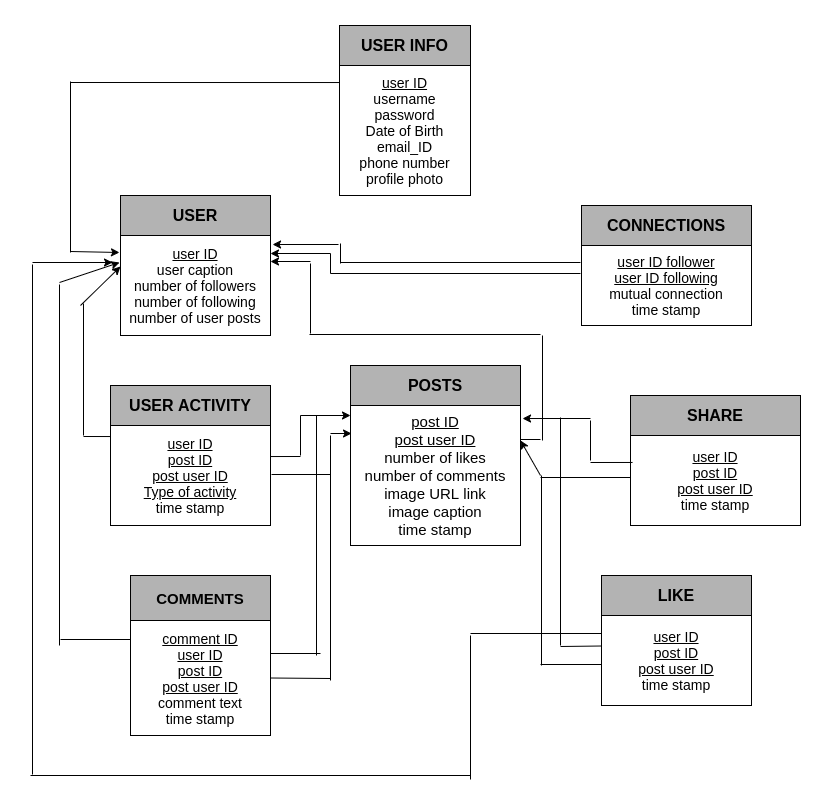

The diagram above was exported from draw.io. Its source (the exported page's mxGraphModel, read from the mxfile embedded in the PNG):
<mxGraphModel dx="803" dy="1579" grid="1" gridSize="10" guides="1" tooltips="1" connect="1" arrows="1" fold="1" page="1" pageScale="1" pageWidth="827" pageHeight="1169" math="0" shadow="0">
  <root>
    <mxCell id="0" />
    <mxCell id="1" parent="0" />
    <mxCell id="idH1O5tnkfV4zoY6konc-1" value="&lt;font style=&quot;font-size: 15px&quot;&gt;&lt;u&gt;post ID&lt;/u&gt;&lt;br&gt;&lt;u&gt;post user ID&lt;br&gt;&lt;/u&gt;number of likes&lt;br&gt;number of comments&lt;br&gt;image URL link&lt;br&gt;image caption&lt;br&gt;time stamp&lt;/font&gt;" style="rounded=0;whiteSpace=wrap;html=1;" parent="1" vertex="1">
      <mxGeometry x="360" y="30" width="170" height="140" as="geometry" />
    </mxCell>
    <mxCell id="idH1O5tnkfV4zoY6konc-2" value="&lt;font style=&quot;font-size: 14px&quot;&gt;&lt;u&gt;user ID&lt;br&gt;post ID&lt;br&gt;post user ID&lt;/u&gt;&lt;br&gt;time stamp&lt;/font&gt;" style="rounded=0;whiteSpace=wrap;html=1;" parent="1" vertex="1">
      <mxGeometry x="611" y="240" width="150" height="90" as="geometry" />
    </mxCell>
    <mxCell id="idH1O5tnkfV4zoY6konc-3" value="&lt;font style=&quot;font-size: 14px&quot;&gt;&lt;u&gt;comment ID&lt;br&gt;user ID&lt;br&gt;post ID&lt;br&gt;post user ID&lt;br&gt;&lt;/u&gt;comment text&lt;br&gt;time stamp&lt;/font&gt;" style="rounded=0;whiteSpace=wrap;html=1;" parent="1" vertex="1">
      <mxGeometry x="140" y="245" width="140" height="115" as="geometry" />
    </mxCell>
    <mxCell id="idH1O5tnkfV4zoY6konc-5" value="&lt;font style=&quot;font-size: 14px&quot;&gt;&lt;u&gt;user ID&lt;/u&gt;&lt;br&gt;user caption&lt;br&gt;number of followers&lt;br&gt;number of following&lt;br&gt;number of user posts&lt;/font&gt;" style="rounded=0;whiteSpace=wrap;html=1;" parent="1" vertex="1">
      <mxGeometry x="130" y="-140" width="150" height="100" as="geometry" />
    </mxCell>
    <mxCell id="idH1O5tnkfV4zoY6konc-6" value="&lt;font style=&quot;font-size: 14px&quot;&gt;&lt;u&gt;user ID follower&lt;br&gt;user ID following&lt;/u&gt;&lt;br&gt;mutual connection&lt;br&gt;time stamp&lt;br&gt;&lt;/font&gt;" style="rounded=0;whiteSpace=wrap;html=1;" parent="1" vertex="1">
      <mxGeometry x="591" y="-130" width="170" height="80" as="geometry" />
    </mxCell>
    <mxCell id="idH1O5tnkfV4zoY6konc-14" value="&lt;font style=&quot;font-size: 14px&quot;&gt;&lt;u&gt;user ID&lt;br&gt;post ID&lt;br&gt;post user ID&lt;/u&gt;&lt;br&gt;&lt;u&gt;Type of activity&lt;br&gt;&lt;/u&gt;time stamp&lt;/font&gt;" style="rounded=0;whiteSpace=wrap;html=1;" parent="1" vertex="1">
      <mxGeometry x="120" y="50" width="160" height="100" as="geometry" />
    </mxCell>
    <mxCell id="idH1O5tnkfV4zoY6konc-17" value="&lt;font style=&quot;font-size: 14px&quot;&gt;&lt;u&gt;user ID&lt;br&gt;&lt;/u&gt;username&lt;br&gt;password&lt;br&gt;Date of Birth&lt;br&gt;email_ID&lt;br&gt;phone number&lt;br&gt;profile photo&lt;br&gt;&lt;/font&gt;" style="rounded=0;whiteSpace=wrap;html=1;" parent="1" vertex="1">
      <mxGeometry x="349" y="-310" width="131" height="130" as="geometry" />
    </mxCell>
    <mxCell id="idH1O5tnkfV4zoY6konc-22" value="&lt;b&gt;&lt;font style=&quot;font-size: 16px&quot;&gt;USER&lt;/font&gt;&lt;/b&gt;" style="rounded=0;whiteSpace=wrap;html=1;fillColor=#B3B3B3;" parent="1" vertex="1">
      <mxGeometry x="130" y="-180" width="150" height="40" as="geometry" />
    </mxCell>
    <mxCell id="idH1O5tnkfV4zoY6konc-29" value="&lt;font style=&quot;font-size: 16px&quot;&gt;&lt;b&gt;CONNECTIONS&lt;/b&gt;&lt;/font&gt;" style="rounded=0;whiteSpace=wrap;html=1;fillColor=#B3B3B3;" parent="1" vertex="1">
      <mxGeometry x="591" y="-170" width="170" height="40" as="geometry" />
    </mxCell>
    <mxCell id="idH1O5tnkfV4zoY6konc-36" value="&lt;b&gt;&lt;font style=&quot;font-size: 16px&quot;&gt;POSTS&lt;/font&gt;&lt;/b&gt;" style="rounded=0;whiteSpace=wrap;html=1;fillColor=#B3B3B3;" parent="1" vertex="1">
      <mxGeometry x="360" y="-10" width="170" height="40" as="geometry" />
    </mxCell>
    <mxCell id="idH1O5tnkfV4zoY6konc-37" value="" style="endArrow=none;html=1;exitX=1;exitY=0.25;exitDx=0;exitDy=0;" parent="1" edge="1">
      <mxGeometry width="50" height="50" relative="1" as="geometry">
        <mxPoint x="530" y="64" as="sourcePoint" />
        <mxPoint x="550" y="64" as="targetPoint" />
      </mxGeometry>
    </mxCell>
    <mxCell id="idH1O5tnkfV4zoY6konc-38" value="" style="endArrow=none;html=1;" parent="1" edge="1">
      <mxGeometry width="50" height="50" relative="1" as="geometry">
        <mxPoint x="552" y="65" as="sourcePoint" />
        <mxPoint x="552" y="-40" as="targetPoint" />
      </mxGeometry>
    </mxCell>
    <mxCell id="idH1O5tnkfV4zoY6konc-39" value="" style="endArrow=none;html=1;" parent="1" edge="1">
      <mxGeometry width="50" height="50" relative="1" as="geometry">
        <mxPoint x="319" y="-41" as="sourcePoint" />
        <mxPoint x="550" y="-41" as="targetPoint" />
      </mxGeometry>
    </mxCell>
    <mxCell id="idH1O5tnkfV4zoY6konc-40" value="" style="endArrow=none;html=1;" parent="1" edge="1">
      <mxGeometry width="50" height="50" relative="1" as="geometry">
        <mxPoint x="320" y="-42" as="sourcePoint" />
        <mxPoint x="320" y="-112" as="targetPoint" />
      </mxGeometry>
    </mxCell>
    <mxCell id="idH1O5tnkfV4zoY6konc-42" value="&lt;b&gt;&lt;font style=&quot;font-size: 16px&quot;&gt;USER INFO&lt;/font&gt;&lt;/b&gt;" style="rounded=0;whiteSpace=wrap;html=1;fillColor=#B3B3B3;" parent="1" vertex="1">
      <mxGeometry x="349" y="-350" width="131" height="40" as="geometry" />
    </mxCell>
    <mxCell id="idH1O5tnkfV4zoY6konc-44" value="" style="endArrow=none;html=1;" parent="1" edge="1">
      <mxGeometry width="50" height="50" relative="1" as="geometry">
        <mxPoint x="93" y="60" as="sourcePoint" />
        <mxPoint x="93" y="-72" as="targetPoint" />
      </mxGeometry>
    </mxCell>
    <mxCell id="idH1O5tnkfV4zoY6konc-45" value="" style="endArrow=classic;html=1;" parent="1" edge="1">
      <mxGeometry width="50" height="50" relative="1" as="geometry">
        <mxPoint x="90" y="-70" as="sourcePoint" />
        <mxPoint x="130" y="-109" as="targetPoint" />
      </mxGeometry>
    </mxCell>
    <mxCell id="idH1O5tnkfV4zoY6konc-46" value="" style="endArrow=none;html=1;entryX=-0.019;entryY=0.138;entryDx=0;entryDy=0;entryPerimeter=0;" parent="1" edge="1">
      <mxGeometry width="50" height="50" relative="1" as="geometry">
        <mxPoint x="93" y="61" as="sourcePoint" />
        <mxPoint x="119.96000000000004" y="61.039999999999964" as="targetPoint" />
      </mxGeometry>
    </mxCell>
    <mxCell id="idH1O5tnkfV4zoY6konc-47" value="&lt;b&gt;&lt;font style=&quot;font-size: 16px&quot;&gt;USER ACTIVITY&lt;/font&gt;&lt;/b&gt;" style="rounded=0;whiteSpace=wrap;html=1;fillColor=#B3B3B3;" parent="1" vertex="1">
      <mxGeometry x="120" y="10" width="160" height="40" as="geometry" />
    </mxCell>
    <mxCell id="idH1O5tnkfV4zoY6konc-48" value="" style="endArrow=none;html=1;exitX=0.988;exitY=0.388;exitDx=0;exitDy=0;exitPerimeter=0;" parent="1" edge="1">
      <mxGeometry width="50" height="50" relative="1" as="geometry">
        <mxPoint x="280.0799999999999" y="81.03999999999996" as="sourcePoint" />
        <mxPoint x="310" y="81" as="targetPoint" />
      </mxGeometry>
    </mxCell>
    <mxCell id="idH1O5tnkfV4zoY6konc-50" value="&lt;b&gt;&lt;font style=&quot;font-size: 15px&quot;&gt;COMMENTS&lt;/font&gt;&lt;/b&gt;" style="rounded=0;whiteSpace=wrap;html=1;fillColor=#B3B3B3;" parent="1" vertex="1">
      <mxGeometry x="140" y="200" width="140" height="45" as="geometry" />
    </mxCell>
    <mxCell id="idH1O5tnkfV4zoY6konc-51" value="&lt;b&gt;&lt;font style=&quot;font-size: 16px&quot;&gt;LIKE&lt;/font&gt;&lt;/b&gt;" style="rounded=0;whiteSpace=wrap;html=1;fillColor=#B3B3B3;" parent="1" vertex="1">
      <mxGeometry x="611" y="200" width="150" height="40" as="geometry" />
    </mxCell>
    <mxCell id="idH1O5tnkfV4zoY6konc-54" value="" style="endArrow=none;html=1;" parent="1" edge="1">
      <mxGeometry width="50" height="50" relative="1" as="geometry">
        <mxPoint x="326" y="280" as="sourcePoint" />
        <mxPoint x="326" y="40" as="targetPoint" />
      </mxGeometry>
    </mxCell>
    <mxCell id="idH1O5tnkfV4zoY6konc-55" value="" style="endArrow=none;html=1;exitX=1;exitY=0.25;exitDx=0;exitDy=0;" parent="1" edge="1">
      <mxGeometry width="50" height="50" relative="1" as="geometry">
        <mxPoint x="280" y="278" as="sourcePoint" />
        <mxPoint x="330" y="278" as="targetPoint" />
      </mxGeometry>
    </mxCell>
    <mxCell id="idH1O5tnkfV4zoY6konc-56" value="" style="endArrow=classic;html=1;entryX=1.012;entryY=0.093;entryDx=0;entryDy=0;entryPerimeter=0;" parent="1" target="idH1O5tnkfV4zoY6konc-1" edge="1">
      <mxGeometry width="50" height="50" relative="1" as="geometry">
        <mxPoint x="570" y="43" as="sourcePoint" />
        <mxPoint x="430" y="90" as="targetPoint" />
      </mxGeometry>
    </mxCell>
    <mxCell id="idH1O5tnkfV4zoY6konc-57" value="" style="endArrow=none;html=1;" parent="1" edge="1">
      <mxGeometry width="50" height="50" relative="1" as="geometry">
        <mxPoint x="570" y="270" as="sourcePoint" />
        <mxPoint x="570" y="42" as="targetPoint" />
      </mxGeometry>
    </mxCell>
    <mxCell id="idH1O5tnkfV4zoY6konc-58" value="" style="endArrow=none;html=1;entryX=0;entryY=0.25;entryDx=0;entryDy=0;" parent="1" edge="1">
      <mxGeometry width="50" height="50" relative="1" as="geometry">
        <mxPoint x="570" y="271" as="sourcePoint" />
        <mxPoint x="611" y="270.5" as="targetPoint" />
      </mxGeometry>
    </mxCell>
    <mxCell id="idH1O5tnkfV4zoY6konc-59" value="" style="endArrow=none;html=1;exitX=0;exitY=0.5;exitDx=0;exitDy=0;" parent="1" edge="1">
      <mxGeometry width="50" height="50" relative="1" as="geometry">
        <mxPoint x="140" y="264" as="sourcePoint" />
        <mxPoint x="70" y="264" as="targetPoint" />
      </mxGeometry>
    </mxCell>
    <mxCell id="idH1O5tnkfV4zoY6konc-60" value="" style="endArrow=none;html=1;" parent="1" edge="1">
      <mxGeometry width="50" height="50" relative="1" as="geometry">
        <mxPoint x="69" y="270" as="sourcePoint" />
        <mxPoint x="69" y="-91" as="targetPoint" />
      </mxGeometry>
    </mxCell>
    <mxCell id="idH1O5tnkfV4zoY6konc-62" value="" style="endArrow=classic;html=1;" parent="1" edge="1">
      <mxGeometry width="50" height="50" relative="1" as="geometry">
        <mxPoint x="69" y="-93" as="sourcePoint" />
        <mxPoint x="129" y="-113" as="targetPoint" />
      </mxGeometry>
    </mxCell>
    <mxCell id="idH1O5tnkfV4zoY6konc-64" value="" style="endArrow=none;html=1;entryX=0;entryY=0.5;entryDx=0;entryDy=0;" parent="1" edge="1">
      <mxGeometry width="50" height="50" relative="1" as="geometry">
        <mxPoint x="480" y="258" as="sourcePoint" />
        <mxPoint x="611" y="258" as="targetPoint" />
      </mxGeometry>
    </mxCell>
    <mxCell id="idH1O5tnkfV4zoY6konc-65" value="" style="endArrow=none;html=1;" parent="1" edge="1">
      <mxGeometry width="50" height="50" relative="1" as="geometry">
        <mxPoint x="480" y="404" as="sourcePoint" />
        <mxPoint x="480" y="260" as="targetPoint" />
      </mxGeometry>
    </mxCell>
    <mxCell id="idH1O5tnkfV4zoY6konc-66" value="" style="endArrow=none;html=1;" parent="1" edge="1">
      <mxGeometry width="50" height="50" relative="1" as="geometry">
        <mxPoint x="40" y="400" as="sourcePoint" />
        <mxPoint x="480" y="400" as="targetPoint" />
      </mxGeometry>
    </mxCell>
    <mxCell id="idH1O5tnkfV4zoY6konc-67" value="" style="endArrow=none;html=1;" parent="1" edge="1">
      <mxGeometry width="50" height="50" relative="1" as="geometry">
        <mxPoint x="42" y="399" as="sourcePoint" />
        <mxPoint x="42" y="-111" as="targetPoint" />
      </mxGeometry>
    </mxCell>
    <mxCell id="idH1O5tnkfV4zoY6konc-68" value="" style="endArrow=classic;html=1;" parent="1" edge="1">
      <mxGeometry width="50" height="50" relative="1" as="geometry">
        <mxPoint x="42" y="-113" as="sourcePoint" />
        <mxPoint x="122" y="-113" as="targetPoint" />
      </mxGeometry>
    </mxCell>
    <mxCell id="idH1O5tnkfV4zoY6konc-69" value="" style="endArrow=none;html=1;" parent="1" edge="1">
      <mxGeometry width="50" height="50" relative="1" as="geometry">
        <mxPoint x="310" y="80" as="sourcePoint" />
        <mxPoint x="310" y="40" as="targetPoint" />
      </mxGeometry>
    </mxCell>
    <mxCell id="idH1O5tnkfV4zoY6konc-70" value="" style="endArrow=classic;html=1;" parent="1" edge="1">
      <mxGeometry width="50" height="50" relative="1" as="geometry">
        <mxPoint x="310" y="40" as="sourcePoint" />
        <mxPoint x="360" y="40" as="targetPoint" />
      </mxGeometry>
    </mxCell>
    <mxCell id="idH1O5tnkfV4zoY6konc-72" value="" style="endArrow=classic;html=1;" parent="1" edge="1">
      <mxGeometry width="50" height="50" relative="1" as="geometry">
        <mxPoint x="320" y="-114" as="sourcePoint" />
        <mxPoint x="280" y="-114" as="targetPoint" />
      </mxGeometry>
    </mxCell>
    <mxCell id="NyWNf6xQhHRlkhRuMm20-2" value="&lt;font style=&quot;font-size: 16px&quot;&gt;&lt;b&gt;SHARE&lt;/b&gt;&lt;/font&gt;" style="rounded=0;whiteSpace=wrap;html=1;fillColor=#B3B3B3;" parent="1" vertex="1">
      <mxGeometry x="640" y="20" width="170" height="40" as="geometry" />
    </mxCell>
    <mxCell id="NyWNf6xQhHRlkhRuMm20-4" value="&lt;font style=&quot;font-size: 14px&quot;&gt;&lt;u&gt;user ID&lt;br&gt;post ID&lt;br&gt;post user ID&lt;/u&gt;&lt;br&gt;time stamp&lt;br&gt;&lt;/font&gt;" style="rounded=0;whiteSpace=wrap;html=1;" parent="1" vertex="1">
      <mxGeometry x="640" y="60" width="170" height="90" as="geometry" />
    </mxCell>
    <mxCell id="NyWNf6xQhHRlkhRuMm20-7" value="" style="endArrow=none;html=1;exitX=1.044;exitY=0.53;exitDx=0;exitDy=0;exitPerimeter=0;" parent="1" edge="1">
      <mxGeometry width="50" height="50" relative="1" as="geometry">
        <mxPoint x="281.03999999999996" y="99" as="sourcePoint" />
        <mxPoint x="340" y="99" as="targetPoint" />
      </mxGeometry>
    </mxCell>
    <mxCell id="NyWNf6xQhHRlkhRuMm20-8" value="" style="endArrow=classic;html=1;entryX=0.006;entryY=0.2;entryDx=0;entryDy=0;entryPerimeter=0;" parent="1" target="idH1O5tnkfV4zoY6konc-1" edge="1">
      <mxGeometry width="50" height="50" relative="1" as="geometry">
        <mxPoint x="340" y="58" as="sourcePoint" />
        <mxPoint x="340" y="120" as="targetPoint" />
      </mxGeometry>
    </mxCell>
    <mxCell id="NyWNf6xQhHRlkhRuMm20-9" value="" style="endArrow=none;html=1;" parent="1" edge="1">
      <mxGeometry width="50" height="50" relative="1" as="geometry">
        <mxPoint x="340" y="100" as="sourcePoint" />
        <mxPoint x="340" y="60" as="targetPoint" />
      </mxGeometry>
    </mxCell>
    <mxCell id="NyWNf6xQhHRlkhRuMm20-10" value="" style="endArrow=none;html=1;exitX=1;exitY=0.5;exitDx=0;exitDy=0;" parent="1" source="idH1O5tnkfV4zoY6konc-3" edge="1">
      <mxGeometry width="50" height="50" relative="1" as="geometry">
        <mxPoint x="500" y="220" as="sourcePoint" />
        <mxPoint x="340" y="303" as="targetPoint" />
      </mxGeometry>
    </mxCell>
    <mxCell id="NyWNf6xQhHRlkhRuMm20-11" value="" style="endArrow=none;html=1;" parent="1" edge="1">
      <mxGeometry width="50" height="50" relative="1" as="geometry">
        <mxPoint x="340" y="305" as="sourcePoint" />
        <mxPoint x="340" y="92" as="targetPoint" />
      </mxGeometry>
    </mxCell>
    <mxCell id="NyWNf6xQhHRlkhRuMm20-12" value="" style="endArrow=none;html=1;exitX=0.012;exitY=0.333;exitDx=0;exitDy=0;exitPerimeter=0;" parent="1" edge="1">
      <mxGeometry width="50" height="50" relative="1" as="geometry">
        <mxPoint x="642.04" y="86.97000000000003" as="sourcePoint" />
        <mxPoint x="600" y="87" as="targetPoint" />
      </mxGeometry>
    </mxCell>
    <mxCell id="NyWNf6xQhHRlkhRuMm20-13" value="" style="endArrow=none;html=1;entryX=0;entryY=0.5;entryDx=0;entryDy=0;" parent="1" edge="1">
      <mxGeometry width="50" height="50" relative="1" as="geometry">
        <mxPoint x="550" y="102" as="sourcePoint" />
        <mxPoint x="640" y="102" as="targetPoint" />
      </mxGeometry>
    </mxCell>
    <mxCell id="NyWNf6xQhHRlkhRuMm20-14" value="" style="endArrow=classic;html=1;entryX=1;entryY=0.25;entryDx=0;entryDy=0;" parent="1" target="idH1O5tnkfV4zoY6konc-1" edge="1">
      <mxGeometry width="50" height="50" relative="1" as="geometry">
        <mxPoint x="550" y="100" as="sourcePoint" />
        <mxPoint x="550" y="110" as="targetPoint" />
      </mxGeometry>
    </mxCell>
    <mxCell id="NyWNf6xQhHRlkhRuMm20-15" value="" style="endArrow=none;html=1;" parent="1" edge="1">
      <mxGeometry width="50" height="50" relative="1" as="geometry">
        <mxPoint x="600" y="45" as="sourcePoint" />
        <mxPoint x="600" y="85" as="targetPoint" />
      </mxGeometry>
    </mxCell>
    <mxCell id="NyWNf6xQhHRlkhRuMm20-18" value="" style="endArrow=none;html=1;" parent="1" edge="1">
      <mxGeometry width="50" height="50" relative="1" as="geometry">
        <mxPoint x="560" y="43" as="sourcePoint" />
        <mxPoint x="600" y="43" as="targetPoint" />
      </mxGeometry>
    </mxCell>
    <mxCell id="NyWNf6xQhHRlkhRuMm20-19" value="" style="endArrow=none;html=1;entryX=0;entryY=0.5;entryDx=0;entryDy=0;" parent="1" edge="1">
      <mxGeometry width="50" height="50" relative="1" as="geometry">
        <mxPoint x="550" y="289" as="sourcePoint" />
        <mxPoint x="611" y="289" as="targetPoint" />
      </mxGeometry>
    </mxCell>
    <mxCell id="NyWNf6xQhHRlkhRuMm20-20" value="" style="endArrow=none;html=1;" parent="1" edge="1">
      <mxGeometry width="50" height="50" relative="1" as="geometry">
        <mxPoint x="551" y="290" as="sourcePoint" />
        <mxPoint x="551" y="100" as="targetPoint" />
      </mxGeometry>
    </mxCell>
    <mxCell id="2hf_JN-UWeV2y9GdtMGS-3" value="" style="endArrow=none;html=1;entryX=0;entryY=0.131;entryDx=0;entryDy=0;entryPerimeter=0;" edge="1" parent="1" target="idH1O5tnkfV4zoY6konc-17">
      <mxGeometry width="50" height="50" relative="1" as="geometry">
        <mxPoint x="80" y="-293" as="sourcePoint" />
        <mxPoint x="430" y="-200" as="targetPoint" />
      </mxGeometry>
    </mxCell>
    <mxCell id="2hf_JN-UWeV2y9GdtMGS-5" value="" style="endArrow=none;html=1;" edge="1" parent="1">
      <mxGeometry width="50" height="50" relative="1" as="geometry">
        <mxPoint x="80" y="-294" as="sourcePoint" />
        <mxPoint x="80" y="-123" as="targetPoint" />
      </mxGeometry>
    </mxCell>
    <mxCell id="2hf_JN-UWeV2y9GdtMGS-6" value="" style="endArrow=classic;html=1;entryX=-0.007;entryY=0.11;entryDx=0;entryDy=0;entryPerimeter=0;" edge="1" parent="1">
      <mxGeometry width="50" height="50" relative="1" as="geometry">
        <mxPoint x="80" y="-124" as="sourcePoint" />
        <mxPoint x="128.95000000000005" y="-123" as="targetPoint" />
      </mxGeometry>
    </mxCell>
    <mxCell id="2hf_JN-UWeV2y9GdtMGS-7" value="" style="endArrow=none;html=1;" edge="1" parent="1">
      <mxGeometry width="50" height="50" relative="1" as="geometry">
        <mxPoint x="340" y="-102" as="sourcePoint" />
        <mxPoint x="590" y="-102" as="targetPoint" />
      </mxGeometry>
    </mxCell>
    <mxCell id="2hf_JN-UWeV2y9GdtMGS-8" value="" style="endArrow=none;html=1;" edge="1" parent="1">
      <mxGeometry width="50" height="50" relative="1" as="geometry">
        <mxPoint x="350" y="-113" as="sourcePoint" />
        <mxPoint x="590" y="-113" as="targetPoint" />
      </mxGeometry>
    </mxCell>
    <mxCell id="2hf_JN-UWeV2y9GdtMGS-9" value="" style="endArrow=none;html=1;" edge="1" parent="1">
      <mxGeometry width="50" height="50" relative="1" as="geometry">
        <mxPoint x="350" y="-112" as="sourcePoint" />
        <mxPoint x="350" y="-132" as="targetPoint" />
      </mxGeometry>
    </mxCell>
    <mxCell id="2hf_JN-UWeV2y9GdtMGS-10" value="" style="endArrow=none;html=1;" edge="1" parent="1">
      <mxGeometry width="50" height="50" relative="1" as="geometry">
        <mxPoint x="340" y="-102" as="sourcePoint" />
        <mxPoint x="340" y="-122" as="targetPoint" />
      </mxGeometry>
    </mxCell>
    <mxCell id="2hf_JN-UWeV2y9GdtMGS-11" value="" style="endArrow=classic;html=1;" edge="1" parent="1">
      <mxGeometry width="50" height="50" relative="1" as="geometry">
        <mxPoint x="340" y="-122" as="sourcePoint" />
        <mxPoint x="280" y="-122" as="targetPoint" />
      </mxGeometry>
    </mxCell>
    <mxCell id="2hf_JN-UWeV2y9GdtMGS-12" value="" style="endArrow=classic;html=1;entryX=1.027;entryY=1.25;entryDx=0;entryDy=0;entryPerimeter=0;" edge="1" parent="1">
      <mxGeometry width="50" height="50" relative="1" as="geometry">
        <mxPoint x="348" y="-131" as="sourcePoint" />
        <mxPoint x="282.04999999999995" y="-131" as="targetPoint" />
      </mxGeometry>
    </mxCell>
  </root>
</mxGraphModel>